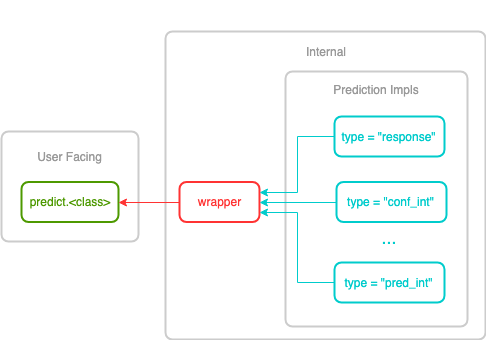

The diagram above was exported from draw.io. Its source (the exported page's mxGraphModel, read from the mxfile embedded in the PNG):
<mxGraphModel dx="1158" dy="624" grid="1" gridSize="10" guides="1" tooltips="1" connect="1" arrows="1" fold="1" page="1" pageScale="1" pageWidth="850" pageHeight="1100" math="0" shadow="0">
  <root>
    <mxCell id="0" />
    <mxCell id="1" parent="0" />
    <mxCell id="G3bDy2blPBeAtT3xcdI6-1" value="&lt;br&gt;&lt;br&gt;" style="rounded=1;whiteSpace=wrap;html=1;absoluteArcSize=1;arcSize=14;strokeWidth=2;labelBackgroundColor=none;fillColor=none;fontColor=#4D9900;strokeColor=#CCCCCC;labelPosition=center;verticalLabelPosition=top;align=center;verticalAlign=bottom;" vertex="1" parent="1">
      <mxGeometry x="340" y="70" width="320" height="308" as="geometry" />
    </mxCell>
    <mxCell id="G3bDy2blPBeAtT3xcdI6-22" value="&lt;br&gt;&lt;br&gt;" style="rounded=1;whiteSpace=wrap;html=1;absoluteArcSize=1;arcSize=14;strokeWidth=2;labelBackgroundColor=none;fillColor=none;fontColor=#4D9900;strokeColor=#CCCCCC;labelPosition=center;verticalLabelPosition=top;align=center;verticalAlign=bottom;" vertex="1" parent="1">
      <mxGeometry x="460" y="110" width="182" height="255" as="geometry" />
    </mxCell>
    <mxCell id="G3bDy2blPBeAtT3xcdI6-2" value="" style="rounded=1;whiteSpace=wrap;html=1;absoluteArcSize=1;arcSize=14;strokeWidth=2;labelBackgroundColor=none;fillColor=none;fontColor=#4D9900;strokeColor=#CCCCCC;" vertex="1" parent="1">
      <mxGeometry x="176" y="170" width="137" height="110" as="geometry" />
    </mxCell>
    <mxCell id="G3bDy2blPBeAtT3xcdI6-4" value="predict.&amp;lt;class&amp;gt;" style="rounded=1;whiteSpace=wrap;html=1;absoluteArcSize=1;arcSize=14;strokeWidth=2;strokeColor=#4D9900;fillColor=none;labelBackgroundColor=none;fontColor=#4D9900;" vertex="1" parent="1">
      <mxGeometry x="196" y="220.5" width="97" height="40" as="geometry" />
    </mxCell>
    <mxCell id="G3bDy2blPBeAtT3xcdI6-6" value="wrapper" style="rounded=1;whiteSpace=wrap;html=1;absoluteArcSize=1;arcSize=14;strokeWidth=2;strokeColor=#FF3333;fillColor=none;fontColor=#FF3333;" vertex="1" parent="1">
      <mxGeometry x="354" y="220.5" width="80" height="40" as="geometry" />
    </mxCell>
    <mxCell id="G3bDy2blPBeAtT3xcdI6-10" style="edgeStyle=orthogonalEdgeStyle;rounded=0;orthogonalLoop=1;jettySize=auto;html=1;strokeColor=#FF3333;exitX=0;exitY=0.5;exitDx=0;exitDy=0;entryX=1;entryY=0.5;entryDx=0;entryDy=0;" edge="1" parent="1" source="G3bDy2blPBeAtT3xcdI6-6" target="G3bDy2blPBeAtT3xcdI6-4">
      <mxGeometry relative="1" as="geometry">
        <mxPoint x="133" y="289.5" as="targetPoint" />
      </mxGeometry>
    </mxCell>
    <UserObject label="Internal&lt;br&gt;" placeholders="1" name="Variable" id="G3bDy2blPBeAtT3xcdI6-16">
      <mxCell style="text;html=1;strokeColor=none;fillColor=none;align=center;verticalAlign=middle;whiteSpace=wrap;overflow=hidden;labelBackgroundColor=none;fontColor=#999999;" vertex="1" parent="1">
        <mxGeometry x="450.5" y="80" width="99" height="20" as="geometry" />
      </mxCell>
    </UserObject>
    <UserObject label="User Facing&lt;br&gt;" placeholders="1" name="Variable" id="G3bDy2blPBeAtT3xcdI6-17">
      <mxCell style="text;html=1;strokeColor=none;fillColor=none;align=center;verticalAlign=middle;whiteSpace=wrap;overflow=hidden;labelBackgroundColor=none;fontColor=#999999;" vertex="1" parent="1">
        <mxGeometry x="196" y="180" width="96" height="30" as="geometry" />
      </mxCell>
    </UserObject>
    <mxCell id="G3bDy2blPBeAtT3xcdI6-18" value="type = &quot;response&quot;" style="rounded=1;whiteSpace=wrap;html=1;absoluteArcSize=1;arcSize=14;strokeWidth=2;strokeColor=#00CCCC;fillColor=none;fontColor=#00CCCC;" vertex="1" parent="1">
      <mxGeometry x="509" y="155" width="110" height="40" as="geometry" />
    </mxCell>
    <mxCell id="G3bDy2blPBeAtT3xcdI6-19" value="type = &quot;conf_int&quot;" style="rounded=1;whiteSpace=wrap;html=1;absoluteArcSize=1;arcSize=14;strokeWidth=2;strokeColor=#00CCCC;fillColor=none;fontColor=#00CCCC;" vertex="1" parent="1">
      <mxGeometry x="511" y="220.5" width="110" height="40" as="geometry" />
    </mxCell>
    <mxCell id="G3bDy2blPBeAtT3xcdI6-20" value="type = &quot;pred_int&quot;" style="rounded=1;whiteSpace=wrap;html=1;absoluteArcSize=1;arcSize=14;strokeWidth=2;strokeColor=#00CCCC;fillColor=none;fontColor=#00CCCC;" vertex="1" parent="1">
      <mxGeometry x="509" y="301" width="110" height="40" as="geometry" />
    </mxCell>
    <mxCell id="G3bDy2blPBeAtT3xcdI6-21" value="..." style="text;html=1;strokeColor=none;fillColor=none;align=center;verticalAlign=middle;whiteSpace=wrap;rounded=0;fontColor=#00CCCC;fontSize=18;" vertex="1" parent="1">
      <mxGeometry x="544" y="265.5" width="40" height="20" as="geometry" />
    </mxCell>
    <UserObject label="Prediction Impls&lt;br&gt;" placeholders="1" name="Variable" id="G3bDy2blPBeAtT3xcdI6-23">
      <mxCell style="text;html=1;strokeColor=none;fillColor=none;align=center;verticalAlign=middle;whiteSpace=wrap;overflow=hidden;labelBackgroundColor=none;fontColor=#999999;" vertex="1" parent="1">
        <mxGeometry x="501.5" y="117.5" width="99" height="20" as="geometry" />
      </mxCell>
    </UserObject>
    <mxCell id="G3bDy2blPBeAtT3xcdI6-26" value="" style="edgeStyle=orthogonalEdgeStyle;rounded=0;orthogonalLoop=1;jettySize=auto;html=1;strokeColor=#00CCCC;exitX=0;exitY=0.5;exitDx=0;exitDy=0;entryX=1;entryY=0.25;entryDx=0;entryDy=0;" edge="1" parent="1" source="G3bDy2blPBeAtT3xcdI6-18" target="G3bDy2blPBeAtT3xcdI6-6">
      <mxGeometry relative="1" as="geometry">
        <mxPoint x="471" y="180" as="sourcePoint" />
        <mxPoint x="418" y="230" as="targetPoint" />
      </mxGeometry>
    </mxCell>
    <mxCell id="G3bDy2blPBeAtT3xcdI6-32" value="" style="edgeStyle=orthogonalEdgeStyle;rounded=0;orthogonalLoop=1;jettySize=auto;html=1;strokeColor=#00CCCC;exitX=0;exitY=0.5;exitDx=0;exitDy=0;entryX=1;entryY=0.5;entryDx=0;entryDy=0;" edge="1" parent="1" source="G3bDy2blPBeAtT3xcdI6-19" target="G3bDy2blPBeAtT3xcdI6-6">
      <mxGeometry relative="1" as="geometry">
        <mxPoint x="519" y="185" as="sourcePoint" />
        <mxPoint x="462" y="241" as="targetPoint" />
      </mxGeometry>
    </mxCell>
    <mxCell id="G3bDy2blPBeAtT3xcdI6-33" value="" style="edgeStyle=orthogonalEdgeStyle;rounded=0;orthogonalLoop=1;jettySize=auto;html=1;strokeColor=#00CCCC;exitX=0;exitY=0.5;exitDx=0;exitDy=0;entryX=1;entryY=0.75;entryDx=0;entryDy=0;" edge="1" parent="1" source="G3bDy2blPBeAtT3xcdI6-20" target="G3bDy2blPBeAtT3xcdI6-6">
      <mxGeometry relative="1" as="geometry">
        <mxPoint x="521" y="251" as="sourcePoint" />
        <mxPoint x="462" y="251" as="targetPoint" />
      </mxGeometry>
    </mxCell>
  </root>
</mxGraphModel>